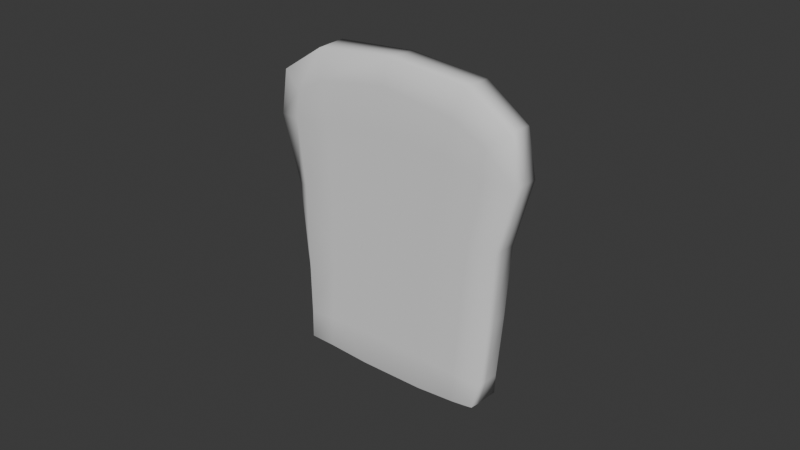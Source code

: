 # Source: slice_bread.blend  (saved by Blender 4.5.91; exported with 4.5.12 LTS)
import bpy
from mathutils import Matrix  # noqa: F401  (used for matrix-valued properties, if any)

bpy.ops.wm.read_factory_settings(use_empty=True)
scene = bpy.context.scene
scene.name = 'Scene'

# ---- collections
col_collection = bpy.data.collections.new('Collection'); scene.collection.children.link(col_collection)

# ---- world
world_world = bpy.data.worlds.new('World'); scene.world = world_world
world_world.use_nodes = True; world_world.node_tree.nodes.clear()
_N = world_world.node_tree.nodes; _L = world_world.node_tree.links
n0 = _N.new('ShaderNodeOutputWorld'); n0.name = 'World Output'; n0.location = (200, 100)
n1 = _N.new('ShaderNodeBackground'); n1.name = 'Background'; n1.location = (-200, 100)
n1.inputs[0].default_value = (0.05088, 0.05088, 0.05088, 1.0)
_L.new(n1.outputs[0], n0.inputs[0])
n0.is_active_output = True
world_world.color = (0.05088, 0.05088, 0.05088)
world_world.sun_shadow_jitter_overblur = 0.0

# ---- meshes
me_mesh_002 = bpy.data.meshes.new('mesh.002')
me_mesh_002.from_pydata([(-0.03211, 0.005942, -0.04884), (0.03164, 0.00628, -0.04951), (-0.0314, -0.005755, -0.0493), (0.03172, -0.005311, -0.04844), (-0.03351, 0.00628, 0.03486), (0.03442, 0.00628, 0.03464), (-0.03342, -0.005757, 0.03429), (0.03264, -0.005757, 0.0344), (-0.03197, 0.002302, -0.04876), (-0.03413, 0.002239, -0.04019), (-0.03268, 0.00628, -0.04005), (-0.02437, 0.00628, -0.0496), (-0.02469, 0.002557, -0.0522), (-0.02456, 0.00628, -0.03947), (0.032, 0.00271, -0.04874), (0.02429, 0.002809, -0.05234), (0.02333, 0.00628, -0.04967), (0.0315, 0.00628, -0.04003), (0.03418, 0.002969, -0.04025), (0.02247, 0.00628, -0.0394), (-0.03178, -0.002228, -0.04875), (-0.02429, -0.002303, -0.05232), (-0.02332, -0.005757, -0.04943), (-0.03126, -0.005757, -0.04003), (-0.03387, -0.002433, -0.04021), (-0.02267, -0.005757, -0.03917), (0.03177, -0.001845, -0.04888), (0.03394, -0.001567, -0.04022), (0.03374, -0.005037, -0.04039), (0.02494, -0.005757, -0.03946), (0.02437, -0.005757, -0.04912), (0.02458, -0.002084, -0.05231), (-0.04021, 0.004542, 0.03927), (-0.02516, 0.004526, 0.04908), (-0.02297, 0.00628, 0.04088), (-0.03396, 0.00628, 0.02582), (-0.04302, 0.004751, 0.0246), (-0.02055, 0.00628, 0.02794), (0.04009, 0.004125, 0.0392), (0.04293, 0.00403, 0.02476), (0.03559, 0.00628, 0.02558), (0.02329, 0.00628, 0.02761), (0.02481, 0.00628, 0.04021), (0.02634, 0.004292, 0.04887), (-0.03463, -0.005757, 0.02504), (-0.02263, -0.005757, 0.02702), (-0.02404, -0.005757, 0.03952), (-0.04026, -0.003785, 0.03893), (-0.04249, -0.003662, 0.02436), (-0.02599, -0.004079, 0.04847), (0.03309, -0.005757, 0.02547), (0.0425, -0.004359, 0.02449), (0.04014, -0.004174, 0.03886), (0.02516, -0.004267, 0.04861), (0.02264, -0.005757, 0.03968), (0.02028, -0.005757, 0.02748), (-0.00134, -0.005757, 0.04318), (-0.002344, -0.005757, 0.02943), (-0.003671, -0.005757, 0.006619), (0.01653, -0.005757, 0.005974), (0.02878, -0.005757, 0.004334), (0.01351, -0.005757, -0.01859), (0.02641, -0.005757, -0.01941), (0.03523, -0.004868, -0.0199), (0.03661, -0.004653, 0.003323), (0.03544, -0.001085, -0.01994), (0.03686, -0.0006298, 0.003326), (0.04268, -0.0003555, 0.02477), (0.03973, -0.00013, 0.03941), (0.0371, 0.003908, 0.003301), (0.03569, 0.003492, -0.01998), (0.03198, 0.00628, -0.01979), (0.03267, 0.00628, 0.003987), (0.02138, 0.00628, -0.01915), (0.02173, 0.00628, 0.005528), (0.005934, 0.00628, -0.01826), (0.004005, 0.00628, 0.00755), (0.002755, 0.00628, 0.03003), (0.001623, 0.00628, 0.04435), (-0.01682, 0.00628, 0.006316), (-0.01351, 0.00628, -0.01858), (-0.02642, 0.00628, -0.01946), (-0.02927, 0.00628, 0.004402), (-0.03579, 0.005491, -0.01999), (-0.03714, 0.005184, 0.003235), (-0.03559, 0.001711, -0.02005), (-0.03695, 0.001188, 0.003166), (-0.04274, 0.0006594, 0.02457), (-0.04003, 0.0004218, 0.03948), (-0.03669, -0.003369, 0.003116), (-0.03534, -0.002889, -0.02005), (-0.03162, -0.005757, -0.01986), (-0.032, -0.005757, 0.003794), (-0.02145, -0.005757, -0.01927), (-0.0212, -0.005757, 0.005287), (-0.005926, -0.005757, -0.01837), (-0.008174, -0.005757, -0.03886), (0.0121, -0.005757, -0.03908), (-0.009455, -0.005757, -0.05018), (0.01161, -0.005757, -0.05012), (-0.009999, -0.002345, -0.0533), (0.0108, -0.002274, -0.05327), (0.01004, 0.002856, -0.05335), (-0.01055, 0.002773, -0.05333), (-0.01118, 0.00628, -0.05057), (0.00914, 0.00628, -0.05054), (0.007851, 0.00628, -0.0394), (-0.01193, 0.00628, -0.03931), (-0.02578, 0.000223, 0.04871), (-0.0005186, -0.004256, 0.05099), (0.0002473, 8.437e-05, 0.05104), (0.0008551, 0.004558, 0.05109), (0.02595, -8.273e-06, 0.04867)], [], [(0, 8, 9, 10), (0, 11, 12, 8), (0, 10, 13, 11), (1, 14, 15, 16), (1, 17, 18, 14), (1, 16, 19, 17), (2, 20, 21, 22), (2, 23, 24, 20), (2, 22, 25, 23), (3, 26, 27, 28), (3, 28, 29, 30), (3, 30, 31, 26), (4, 32, 33, 34), (4, 35, 36, 32), (4, 34, 37, 35), (5, 38, 39, 40), (5, 40, 41, 42), (5, 42, 43, 38), (6, 44, 45, 46), (6, 47, 48, 44), (6, 46, 49, 47), (7, 50, 51, 52), (7, 52, 53, 54), (7, 54, 55, 50), (55, 54, 56, 57), (55, 57, 58, 59), (55, 59, 60, 50), (60, 59, 61, 62), (60, 62, 63, 64), (60, 64, 51, 50), (64, 63, 65, 66), (64, 66, 67, 51), (67, 68, 52, 51), (67, 66, 69, 39), (67, 39, 38, 68), (69, 66, 65, 70), (69, 70, 71, 72), (69, 72, 40, 39), (72, 71, 73, 74), (72, 74, 41, 40), (74, 73, 75, 76), (74, 76, 77, 41), (77, 78, 42, 41), (77, 76, 79, 37), (77, 37, 34, 78), (79, 76, 75, 80), (79, 80, 81, 82), (79, 82, 35, 37), (82, 81, 83, 84), (82, 84, 36, 35), (84, 83, 85, 86), (84, 86, 87, 36), (87, 88, 32, 36), (87, 86, 89, 48), (87, 48, 47, 88), (89, 86, 85, 90), (89, 90, 91, 92), (89, 92, 44, 48), (92, 91, 93, 94), (92, 94, 45, 44), (94, 93, 95, 58), (94, 58, 57, 45), (95, 93, 25, 96), (95, 96, 97, 61), (95, 61, 59, 58), (97, 96, 98, 99), (97, 99, 30, 29), (97, 29, 62, 61), (99, 98, 100, 101), (99, 101, 31, 30), (101, 102, 15, 31), (101, 100, 103, 102), (103, 104, 105, 102), (103, 100, 21, 12), (103, 12, 11, 104), (105, 106, 19, 16), (105, 16, 15, 102), (105, 104, 107, 106), (107, 80, 75, 106), (107, 104, 11, 13), (107, 13, 81, 80), (106, 75, 73, 19), (100, 98, 22, 21), (98, 96, 25, 22), (93, 91, 23, 25), (91, 90, 24, 23), (90, 85, 9, 24), (88, 47, 49, 108), (88, 108, 33, 32), (108, 49, 109, 110), (108, 110, 111, 33), (111, 110, 112, 43), (111, 43, 42, 78), (111, 78, 34, 33), (112, 53, 52, 68), (112, 68, 38, 43), (112, 110, 109, 53), (109, 56, 54, 53), (109, 49, 46, 56), (85, 83, 10, 9), (83, 81, 13, 10), (73, 71, 17, 19), (71, 70, 18, 17), (70, 65, 27, 18), (65, 63, 28, 27), (63, 62, 29, 28), (57, 56, 46, 45), (31, 15, 14, 26), (27, 26, 14, 18), (24, 9, 8, 20), (21, 20, 8, 12)])
me_mesh_002.polygons.foreach_set('use_smooth', [True] * 111)
_uv = me_mesh_002.uv_layers.new(name='UVMap')
_uv.uv.foreach_set('vector', [0.969, 0.988, 0.9548, 1.0, 0.9238, 0.9671, 0.9406, 0.9529, 0.06772, 0.00132, 0.1074, 0.005422, 0.106, 0.02869, 0.06568, 0.01986, 0.05726, 0.8759, 0.05436, 0.8308, 0.09599, 0.8278, 0.09696, 0.8797, 0.3943, 0.00132, 0.4002, 0.01915, 0.357, 0.02477, 0.3518, 0.002424, 0.3836, 0.8808, 0.3844, 0.8316, 0.4066, 0.8324, 0.402, 0.8772, 0.3836, 0.8808, 0.3413, 0.8807, 0.3375, 0.828, 0.3844, 0.8316, 0.426, 0.3264, 0.4086, 0.3324, 0.402, 0.2904, 0.425, 0.2851, 0.5797, 0.0048, 0.5792, 0.05288, 0.5572, 0.05234, 0.5615, 0.007381, 0.5797, 0.0048, 0.6209, 0.00478, 0.6238, 0.05742, 0.5792, 0.05288, 0.03001, 0.01445, 0.04057, -1.248e-08, 0.07493, 0.03017, 0.06198, 0.04241, 0.9026, 0.009299, 0.9132, 0.05043, 0.868, 0.0554, 0.8649, 0.005948, 0.426, 0.003008, 0.4229, 0.04078, 0.3981, 0.04, 0.4083, 0.0004955, 0.05084, 0.4473, 0.01594, 0.4242, 0.09277, 0.3739, 0.1044, 0.4166, 0.05084, 0.4473, 0.04832, 0.4933, 0.00129, 0.4992, 0.01594, 0.4242, 0.05084, 0.4473, 0.1044, 0.4166, 0.1168, 0.4826, 0.04832, 0.4933, 0.3966, 0.4481, 0.4265, 0.4237, 0.4424, 0.4973, 0.403, 0.4938, 0.3966, 0.4481, 0.403, 0.4938, 0.3403, 0.484, 0.3479, 0.4197, 0.3966, 0.4481, 0.3479, 0.4197, 0.3561, 0.3745, 0.4265, 0.4237, 0.572, 0.4347, 0.5652, 0.3877, 0.6265, 0.3972, 0.6198, 0.4609, 0.572, 0.4347, 0.5363, 0.4593, 0.5235, 0.385, 0.5652, 0.3877, 0.572, 0.4347, 0.6198, 0.4609, 0.6097, 0.5075, 0.5363, 0.4593, 0.9088, 0.4332, 0.911, 0.3877, 0.9596, 0.3826, 0.9478, 0.4562, 0.9088, 0.4332, 0.9478, 0.4562, 0.8715, 0.5065, 0.858, 0.4604, 0.9088, 0.4332, 0.858, 0.4604, 0.8456, 0.3981, 0.911, 0.3877, 0.8456, 0.3981, 0.858, 0.4604, 0.7357, 0.479, 0.7301, 0.4087, 0.8456, 0.3981, 0.7301, 0.4087, 0.7226, 0.2921, 0.826, 0.2883, 0.8456, 0.3981, 0.826, 0.2883, 0.8887, 0.2796, 0.911, 0.3877, 0.8887, 0.2796, 0.826, 0.2883, 0.8099, 0.1626, 0.876, 0.1581, 0.8887, 0.2796, 0.876, 0.1581, 0.9214, 0.1553, 0.9291, 0.2743, 0.8887, 0.2796, 0.9291, 0.2743, 0.9596, 0.3826, 0.911, 0.3877, 0.2258, 0.1956, 0.1388, 0.1143, 0.1521, 0.1001, 0.2401, 0.1807, 0.2258, 0.1956, 0.2401, 0.1807, 0.3244, 0.2571, 0.3093, 0.271, 0.3244, 0.2571, 0.3804, 0.3093, 0.3637, 0.3221, 0.3093, 0.271, 0.2904, 0.2894, 0.2043, 0.2151, 0.2198, 0.1978, 0.3055, 0.2727, 0.2904, 0.2894, 0.3055, 0.2727, 0.3611, 0.3237, 0.3472, 0.3406, 0.2198, 0.1978, 0.2043, 0.2151, 0.1141, 0.1368, 0.1298, 0.1194, 0.4151, 0.608, 0.4101, 0.7275, 0.3863, 0.7265, 0.3893, 0.6044, 0.4151, 0.608, 0.3893, 0.6044, 0.403, 0.4938, 0.4424, 0.4973, 0.3893, 0.6044, 0.3863, 0.7265, 0.3318, 0.7235, 0.3331, 0.5969, 0.3893, 0.6044, 0.3331, 0.5969, 0.3403, 0.484, 0.403, 0.4938, 0.3331, 0.5969, 0.3318, 0.7235, 0.2524, 0.7191, 0.2423, 0.5868, 0.3331, 0.5969, 0.2423, 0.5868, 0.2357, 0.4719, 0.3403, 0.484, 0.2357, 0.4719, 0.2298, 0.3989, 0.3479, 0.4197, 0.3403, 0.484, 0.2357, 0.4719, 0.2423, 0.5868, 0.1357, 0.5932, 0.1168, 0.4826, 0.2357, 0.4719, 0.1168, 0.4826, 0.1044, 0.4166, 0.2298, 0.3989, 0.1357, 0.5932, 0.2423, 0.5868, 0.2524, 0.7191, 0.1527, 0.7207, 0.1357, 0.5932, 0.1527, 0.7207, 0.08649, 0.7252, 0.07197, 0.6029, 0.1357, 0.5932, 0.07197, 0.6029, 0.04832, 0.4933, 0.1168, 0.4826, 0.07197, 0.6029, 0.08649, 0.7252, 0.03825, 0.728, 0.03121, 0.6089, 0.07197, 0.6029, 0.03121, 0.6089, 0.00129, 0.4992, 0.04832, 0.4933, 0.7911, 0.7874, 0.8694, 0.8771, 0.8548, 0.8899, 0.7757, 0.8009, 0.7911, 0.7874, 0.7757, 0.8009, 0.701, 0.7154, 0.7167, 0.7016, 0.701, 0.7154, 0.6486, 0.6582, 0.6652, 0.6451, 0.7167, 0.7016, 0.7427, 0.6758, 0.819, 0.7599, 0.8017, 0.7756, 0.7269, 0.6913, 0.7427, 0.6758, 0.7269, 0.6913, 0.6758, 0.6357, 0.6898, 0.619, 0.8017, 0.7756, 0.819, 0.7599, 0.8997, 0.8474, 0.8821, 0.8631, 0.5503, 0.2754, 0.5543, 0.1565, 0.5783, 0.1574, 0.5773, 0.2788, 0.5503, 0.2754, 0.5773, 0.2788, 0.5652, 0.3877, 0.5235, 0.385, 0.5773, 0.2788, 0.5783, 0.1574, 0.6306, 0.16, 0.6327, 0.286, 0.5773, 0.2788, 0.6327, 0.286, 0.6265, 0.3972, 0.5652, 0.3877, 0.6327, 0.286, 0.6306, 0.16, 0.7103, 0.1642, 0.7226, 0.2921, 0.6327, 0.286, 0.7226, 0.2921, 0.7301, 0.4087, 0.6265, 0.3972, 0.7103, 0.1642, 0.6306, 0.16, 0.6238, 0.05742, 0.6983, 0.05904, 0.7103, 0.1642, 0.6983, 0.05904, 0.8022, 0.05764, 0.8099, 0.1626, 0.7103, 0.1642, 0.8099, 0.1626, 0.826, 0.2883, 0.7226, 0.2921, 0.8022, 0.05764, 0.6983, 0.05904, 0.6917, 0.001085, 0.7995, 0.001085, 0.8022, 0.05764, 0.7995, 0.001085, 0.8649, 0.005948, 0.868, 0.0554, 0.8022, 0.05764, 0.868, 0.0554, 0.876, 0.1581, 0.8099, 0.1626, 0.4203, 0.1063, 0.4215, 0.2141, 0.3979, 0.2172, 0.3964, 0.1107, 0.4203, 0.1063, 0.3964, 0.1107, 0.3981, 0.04, 0.4229, 0.04078, 0.2241, 0.3605, 0.2203, 0.3342, 0.2935, 0.3348, 0.2948, 0.3598, 0.2241, 0.3605, 0.1176, 0.3604, 0.1149, 0.3342, 0.2203, 0.3342, 0.1786, 0.03043, 0.1751, 0.007643, 0.2791, 0.006211, 0.284, 0.02881, 0.1149, 0.3342, 0.1176, 0.3604, 0.0443, 0.3599, 0.04227, 0.335, 0.1786, 0.03043, 0.106, 0.02869, 0.1074, 0.005422, 0.1751, 0.007643, 0.2686, 0.8847, 0.2622, 0.8277, 0.3375, 0.828, 0.3413, 0.8807, 0.2791, 0.006211, 0.3518, 0.002424, 0.357, 0.02477, 0.284, 0.02881, 0.2686, 0.8847, 0.1645, 0.8847, 0.1607, 0.827, 0.2622, 0.8277, 0.1607, 0.827, 0.1527, 0.7207, 0.2524, 0.7191, 0.2622, 0.8277, 0.1607, 0.827, 0.1645, 0.8847, 0.09696, 0.8797, 0.09599, 0.8278, 0.1607, 0.827, 0.09599, 0.8278, 0.08649, 0.7252, 0.1527, 0.7207, 0.2622, 0.8277, 0.2524, 0.7191, 0.3318, 0.7235, 0.3375, 0.828, 0.3979, 0.2172, 0.4215, 0.2141, 0.425, 0.2851, 0.402, 0.2904, 0.6917, 0.001085, 0.6983, 0.05904, 0.6238, 0.05742, 0.6209, 0.00478, 0.6306, 0.16, 0.5783, 0.1574, 0.5792, 0.05288, 0.6238, 0.05742, 0.5783, 0.1574, 0.5543, 0.1565, 0.5572, 0.05234, 0.5792, 0.05288, 0.8821, 0.8631, 0.8997, 0.8474, 0.9702, 0.9232, 0.9523, 0.9392, 0.6898, 0.619, 0.6758, 0.6357, 0.6145, 0.5727, 0.6294, 0.5565, 0.6486, 0.6582, 0.5898, 0.5942, 0.6037, 0.5767, 0.6652, 0.6451, 0.6294, 0.5565, 0.6145, 0.5727, 0.5223, 0.4796, 0.5354, 0.4612, 0.5898, 0.5942, 0.4983, 0.4965, 0.513, 0.4787, 0.6037, 0.5767, 0.513, 0.4787, 0.4983, 0.4965, 0.4078, 0.4002, 0.4227, 0.3838, 0.2259, 0.3633, 0.3561, 0.3745, 0.3479, 0.4197, 0.2298, 0.3989, 0.2259, 0.3633, 0.2298, 0.3989, 0.1044, 0.4166, 0.09277, 0.3739, 0.4425, 0.3672, 0.4298, 0.3854, 0.3637, 0.3221, 0.3804, 0.3093, 0.4078, 0.4002, 0.3472, 0.3406, 0.3611, 0.3237, 0.4227, 0.3838, 0.4425, 0.3672, 0.5354, 0.4612, 0.5223, 0.4796, 0.4298, 0.3854, 0.7401, 0.5196, 0.7357, 0.479, 0.858, 0.4604, 0.8715, 0.5065, 0.7401, 0.5196, 0.6097, 0.5075, 0.6198, 0.4609, 0.7357, 0.479, 0.8548, 0.8899, 0.8694, 0.8771, 0.9406, 0.9529, 0.9238, 0.9671, 0.03825, 0.728, 0.08649, 0.7252, 0.09599, 0.8278, 0.05436, 0.8308, 0.3318, 0.7235, 0.3863, 0.7265, 0.3844, 0.8316, 0.3375, 0.828, 0.3863, 0.7265, 0.4101, 0.7275, 0.4066, 0.8324, 0.3844, 0.8316, 0.1298, 0.1194, 0.1141, 0.1368, 0.03516, 0.06893, 0.05069, 0.05163, 0.1521, 0.1001, 0.1388, 0.1143, 0.06198, 0.04241, 0.07493, 0.03017, 0.9214, 0.1553, 0.876, 0.1581, 0.868, 0.0554, 0.9132, 0.05043, 0.7301, 0.4087, 0.7357, 0.479, 0.6198, 0.4609, 0.6265, 0.3972, 0.2948, 0.3598, 0.2935, 0.3348, 0.337, 0.3353, 0.3356, 0.3586, 0.03516, 0.06893, -8.121e-09, 0.0397, 0.01623, 0.02288, 0.05069, 0.05163, 0.9523, 0.9392, 0.9702, 0.9232, 1.0, 0.9572, 0.9826, 0.9725, 0.0443, 0.3599, 0.001806, 0.3593, 0.001045, 0.3361, 0.04227, 0.335])
me_mesh_002.update()
me_mesh_002.normals_split_custom_set([tuple(v) for v in zip(*[iter([-0.4068, 0.8538, -0.3248, -0.7781, 0.1021, -0.6198, -0.9912, 0.04604, -0.1238, -0.4107, 0.9108, -0.04315, -0.4068, 0.8538, -0.3248, -0.05091, 0.9558, -0.2896, -0.1772, 0.2385, -0.9548, -0.7781, 0.1021, -0.6198, -0.4068, 0.8538, -0.3248, -0.4107, 0.9108, -0.04315, -0.01498, 0.9999, 0.001625, -0.05091, 0.9558, -0.2896, 0.3175, 0.9093, -0.2689, 0.7601, 0.17, -0.6272, 0.1645, 0.2554, -0.9528, 0.03335, 0.9656, -0.258, 0.3175, 0.9093, -0.2689, 0.2478, 0.9686, -0.02024, 0.9478, 0.3022, -0.1021, 0.7601, 0.17, -0.6272, 0.3175, 0.9093, -0.2689, 0.03335, 0.9656, -0.258, 1.013e-08, 1.0, -1.801e-07, 0.2478, 0.9686, -0.02024, -0.3214, -0.9088, -0.2661, -0.7594, -0.2129, -0.6148, -0.1634, -0.2805, -0.9459, -0.03209, -0.9668, -0.2536, -0.3214, -0.9088, -0.2661, -0.2593, -0.9656, -0.01968, -0.9325, -0.3477, -0.09822, -0.7594, -0.2129, -0.6148, -0.3214, -0.9088, -0.2661, -0.03209, -0.9668, -0.2536, -1.386e-05, -1.0, -1.155e-05, -0.2593, -0.9656, -0.01968, 0.4148, -0.8508, -0.3227, 0.7572, -0.1322, -0.6397, 0.991, -0.05191, -0.1233, 0.4358, -0.8989, -0.04441, 0.4148, -0.8508, -0.3227, 0.4358, -0.8989, -0.04441, 0.03335, -0.9994, -0.0001471, 0.06286, -0.9606, -0.2708, 0.4148, -0.8508, -0.3227, 0.06286, -0.9606, -0.2708, 0.1754, -0.2887, -0.9412, 0.7572, -0.1322, -0.6397, -0.09417, 0.9928, 0.0739, -0.5, 0.7833, 0.3695, -0.1724, 0.7721, 0.6116, -0.02395, 0.9961, 0.08516, -0.09417, 0.9928, 0.0739, -0.06719, 0.9977, -0.002275, -0.5768, 0.8159, -0.0415, -0.5, 0.7833, 0.3695, -0.09417, 0.9928, 0.0739, -0.02395, 0.9961, 0.08516, -6.628e-09, 1.0, -1.711e-07, -0.06719, 0.9977, -0.002275, 0.1372, 0.9864, 0.09079, 0.5826, 0.7086, 0.398, 0.7577, 0.6494, -0.06377, 0.1278, 0.9917, -0.01075, 0.1372, 0.9864, 0.09079, 0.1278, 0.9917, -0.01075, 1.876e-08, 1.0, -1.657e-07, 0.03272, 0.9947, 0.09701, 0.1372, 0.9864, 0.09079, 0.03272, 0.9947, 0.09701, 0.194, 0.7504, 0.6318, 0.5826, 0.7086, 0.398, -0.12, -0.99, 0.07405, -0.1205, -0.9926, -0.01226, -6.334e-09, -1.0, 1.689e-07, -0.02802, -0.9962, 0.08236, -0.12, -0.99, 0.07405, -0.5261, -0.7735, 0.3534, -0.7002, -0.7106, -0.06896, -0.1205, -0.9926, -0.01226, -0.12, -0.99, 0.07405, -0.02802, -0.9962, 0.08236, -0.1754, -0.8, 0.5738, -0.5261, -0.7735, 0.3534, 0.08349, -0.9945, 0.06272, 0.06365, -0.998, -0.003257, 0.5406, -0.8402, -0.04329, 0.4586, -0.8238, 0.3334, 0.08349, -0.9945, 0.06272, 0.4586, -0.8238, 0.3334, 0.1582, -0.8246, 0.5432, 0.02114, -0.9971, 0.07314, 0.08349, -0.9945, 0.06272, 0.02114, -0.9971, 0.07314, 3.183e-09, -1.0, 1.595e-07, 0.06365, -0.998, -0.003257, 3.183e-09, -1.0, 1.595e-07, 0.02114, -0.9971, 0.07314, -0.001286, -0.9972, 0.07473, 3.048e-09, -1.0, 1.65e-07, 3.183e-09, -1.0, 1.595e-07, 3.048e-09, -1.0, 1.65e-07, 2.223e-10, -1.0, 1.628e-07, 6.23e-09, -1.0, 1.661e-07, 3.183e-09, -1.0, 1.595e-07, 6.23e-09, -1.0, 1.661e-07, 0.05179, -0.9986, -0.00629, 0.06365, -0.998, -0.003257, 0.05179, -0.9986, -0.00629, 6.23e-09, -1.0, 1.661e-07, 1.357e-09, -1.0, 1.782e-07, 0.04211, -0.9991, -0.001503, 0.05179, -0.9986, -0.00629, 0.04211, -0.9991, -0.001503, 0.468, -0.8833, -0.02783, 0.4971, -0.8643, -0.07671, 0.05179, -0.9986, -0.00629, 0.4971, -0.8643, -0.07671, 0.5406, -0.8402, -0.04329, 0.06365, -0.998, -0.003257, 0.4971, -0.8643, -0.07671, 0.468, -0.8833, -0.02783, 0.9963, -0.05553, -0.06564, 0.9858, -0.05304, -0.1594, 0.4971, -0.8643, -0.07671, 0.9858, -0.05304, -0.1594, 0.9954, -0.04181, -0.08604, 0.5406, -0.8402, -0.04329, 0.9954, -0.04181, -0.08604, 0.816, -0.05358, 0.5756, 0.4586, -0.8238, 0.3334, 0.5406, -0.8402, -0.04329, 0.9954, -0.04181, -0.08604, 0.9858, -0.05304, -0.1594, 0.8171, 0.5636, -0.1213, 0.7577, 0.6494, -0.06377, 0.9954, -0.04181, -0.08604, 0.7577, 0.6494, -0.06377, 0.5826, 0.7086, 0.398, 0.816, -0.05358, 0.5756, 0.8171, 0.5636, -0.1213, 0.9858, -0.05304, -0.1594, 0.9963, -0.05553, -0.06564, 0.9038, 0.4241, -0.05786, 0.8171, 0.5636, -0.1213, 0.9038, 0.4241, -0.05786, 0.1932, 0.9811, -0.01173, 0.1463, 0.9891, -0.01861, 0.8171, 0.5636, -0.1213, 0.1463, 0.9891, -0.01861, 0.1278, 0.9917, -0.01075, 0.7577, 0.6494, -0.06377, 0.1463, 0.9891, -0.01861, 0.1932, 0.9811, -0.01173, 2.383e-08, 1.0, -1.756e-07, 2.049e-08, 1.0, -1.693e-07, 0.1463, 0.9891, -0.01861, 2.049e-08, 1.0, -1.693e-07, 1.876e-08, 1.0, -1.657e-07, 0.1278, 0.9917, -0.01075, 2.049e-08, 1.0, -1.693e-07, 2.383e-08, 1.0, -1.756e-07, 3.818e-09, 1.0, -1.709e-07, -1.062e-09, 1.0, -1.766e-07, 2.049e-08, 1.0, -1.693e-07, -1.062e-09, 1.0, -1.766e-07, -4.484e-10, 1.0, -1.736e-07, 1.876e-08, 1.0, -1.657e-07, -4.484e-10, 1.0, -1.736e-07, 0.00201, 0.9961, 0.08801, 0.03272, 0.9947, 0.09701, 1.876e-08, 1.0, -1.657e-07, -4.484e-10, 1.0, -1.736e-07, -1.062e-09, 1.0, -1.766e-07, -9.179e-09, 1.0, -1.761e-07, -6.628e-09, 1.0, -1.711e-07, -4.484e-10, 1.0, -1.736e-07, -6.628e-09, 1.0, -1.711e-07, -0.02395, 0.9961, 0.08516, 0.00201, 0.9961, 0.08801, -9.179e-09, 1.0, -1.761e-07, -1.062e-09, 1.0, -1.766e-07, 3.818e-09, 1.0, -1.709e-07, -1.346e-08, 1.0, -1.539e-07, -9.179e-09, 1.0, -1.761e-07, -1.346e-08, 1.0, -1.539e-07, -0.03184, 0.9995, 0.001897, -0.05097, 0.9987, -0.005799, -9.179e-09, 1.0, -1.761e-07, -0.05097, 0.9987, -0.005799, -0.06719, 0.9977, -0.002275, -6.628e-09, 1.0, -1.711e-07, -0.05097, 0.9987, -0.005799, -0.03184, 0.9995, 0.001897, -0.4554, 0.8899, -0.02757, -0.5091, 0.8572, -0.07796, -0.05097, 0.9987, -0.005799, -0.5091, 0.8572, -0.07796, -0.5768, 0.8159, -0.0415, -0.06719, 0.9977, -0.002275, -0.5091, 0.8572, -0.07796, -0.4554, 0.8899, -0.02757, -0.9973, -0.007503, -0.07346, -0.9858, -0.05175, -0.1598, -0.5091, 0.8572, -0.07796, -0.9858, -0.05175, -0.1598, -0.9949, -0.04464, -0.09035, -0.5768, 0.8159, -0.0415, -0.9949, -0.04464, -0.09035, -0.8159, -0.02764, 0.5775, -0.5, 0.7833, 0.3695, -0.5768, 0.8159, -0.0415, -0.9949, -0.04464, -0.09035, -0.9858, -0.05175, -0.1598, -0.7785, -0.617, -0.1151, -0.7002, -0.7106, -0.06896, -0.9949, -0.04464, -0.09035, -0.7002, -0.7106, -0.06896, -0.5261, -0.7735, 0.3534, -0.8159, -0.02764, 0.5775, -0.7785, -0.617, -0.1151, -0.9858, -0.05175, -0.1598, -0.9973, -0.007503, -0.07346, -0.8795, -0.4727, -0.05467, -0.7785, -0.617, -0.1151, -0.8795, -0.4727, -0.05467, -0.201, -0.9795, -0.01112, -0.1463, -0.9891, -0.01833, -0.7785, -0.617, -0.1151, -0.1463, -0.9891, -0.01833, -0.1205, -0.9926, -0.01226, -0.7002, -0.7106, -0.06896, -0.1463, -0.9891, -0.01833, -0.201, -0.9795, -0.01112, 1.729e-09, -1.0, 1.474e-07, 2.864e-10, -1.0, 1.599e-07, -0.1463, -0.9891, -0.01833, 2.864e-10, -1.0, 1.599e-07, -6.334e-09, -1.0, 1.689e-07, -0.1205, -0.9926, -0.01226, 2.864e-10, -1.0, 1.599e-07, 1.729e-09, -1.0, 1.474e-07, -1.758e-09, -1.0, 1.621e-07, 2.223e-10, -1.0, 1.628e-07, 2.864e-10, -1.0, 1.599e-07, 2.223e-10, -1.0, 1.628e-07, 3.048e-09, -1.0, 1.65e-07, -6.334e-09, -1.0, 1.689e-07, -1.758e-09, -1.0, 1.621e-07, 1.729e-09, -1.0, 1.474e-07, -1.386e-05, -1.0, -1.155e-05, -3.039e-09, -1.0, 1.484e-07, -1.758e-09, -1.0, 1.621e-07, -3.039e-09, -1.0, 1.484e-07, 3.077e-09, -1.0, 1.578e-07, 1.357e-09, -1.0, 1.782e-07, -1.758e-09, -1.0, 1.621e-07, 1.357e-09, -1.0, 1.782e-07, 6.23e-09, -1.0, 1.661e-07, 2.223e-10, -1.0, 1.628e-07, 3.077e-09, -1.0, 1.578e-07, -3.039e-09, -1.0, 1.484e-07, -0.005489, -0.9714, -0.2374, 0.008393, -0.9692, -0.2463, 3.077e-09, -1.0, 1.578e-07, 0.008393, -0.9692, -0.2463, 0.06286, -0.9606, -0.2708, 0.03335, -0.9994, -0.0001471, 3.077e-09, -1.0, 1.578e-07, 0.03335, -0.9994, -0.0001471, 0.04211, -0.9991, -0.001503, 1.357e-09, -1.0, 1.782e-07, 0.008393, -0.9692, -0.2463, -0.005489, -0.9714, -0.2374, -0.02533, -0.3448, -0.9384, 0.02872, -0.344, -0.9385, 0.008393, -0.9692, -0.2463, 0.02872, -0.344, -0.9385, 0.1754, -0.2887, -0.9412, 0.06286, -0.9606, -0.2708, 0.02872, -0.344, -0.9385, 0.02631, 0.3067, -0.9514, 0.1645, 0.2554, -0.9528, 0.1754, -0.2887, -0.9412, 0.02872, -0.344, -0.9385, -0.02533, -0.3448, -0.9384, -0.03029, 0.297, -0.9544, 0.02631, 0.3067, -0.9514, -0.03029, 0.297, -0.9544, -0.008887, 0.9668, -0.2553, 0.006526, 0.9697, -0.2444, 0.02631, 0.3067, -0.9514, -0.03029, 0.297, -0.9544, -0.02533, -0.3448, -0.9384, -0.1634, -0.2805, -0.9459, -0.1772, 0.2385, -0.9548, -0.03029, 0.297, -0.9544, -0.1772, 0.2385, -0.9548, -0.05091, 0.9558, -0.2896, -0.008887, 0.9668, -0.2553, 0.006526, 0.9697, -0.2444, 5.388e-09, 1.0, -1.983e-07, 1.013e-08, 1.0, -1.801e-07, 0.03335, 0.9656, -0.258, 0.006526, 0.9697, -0.2444, 0.03335, 0.9656, -0.258, 0.1645, 0.2554, -0.9528, 0.02631, 0.3067, -0.9514, 0.006526, 0.9697, -0.2444, -0.008887, 0.9668, -0.2553, -2.799e-09, 1.0, -1.999e-07, 5.388e-09, 1.0, -1.983e-07, -2.799e-09, 1.0, -1.999e-07, -1.346e-08, 1.0, -1.539e-07, 3.818e-09, 1.0, -1.709e-07, 5.388e-09, 1.0, -1.983e-07, -2.799e-09, 1.0, -1.999e-07, -0.008887, 0.9668, -0.2553, -0.05091, 0.9558, -0.2896, -0.01498, 0.9999, 0.001625, -2.799e-09, 1.0, -1.999e-07, -0.01498, 0.9999, 0.001625, -0.03184, 0.9995, 0.001897, -1.346e-08, 1.0, -1.539e-07, 5.388e-09, 1.0, -1.983e-07, 3.818e-09, 1.0, -1.709e-07, 2.383e-08, 1.0, -1.756e-07, 1.013e-08, 1.0, -1.801e-07, -0.02533, -0.3448, -0.9384, -0.005489, -0.9714, -0.2374, -0.03209, -0.9668, -0.2536, -0.1634, -0.2805, -0.9459, -0.005489, -0.9714, -0.2374, -3.039e-09, -1.0, 1.484e-07, -1.386e-05, -1.0, -1.155e-05, -0.03209, -0.9668, -0.2536, 1.729e-09, -1.0, 1.474e-07, -0.201, -0.9795, -0.01112, -0.2593, -0.9656, -0.01968, -1.386e-05, -1.0, -1.155e-05, -0.201, -0.9795, -0.01112, -0.8795, -0.4727, -0.05467, -0.9325, -0.3477, -0.09822, -0.2593, -0.9656, -0.01968, -0.8795, -0.4727, -0.05467, -0.9973, -0.007503, -0.07346, -0.9912, 0.04604, -0.1238, -0.9325, -0.3477, -0.09822, -0.8159, -0.02764, 0.5775, -0.5261, -0.7735, 0.3534, -0.1754, -0.8, 0.5738, -0.2765, -0.02594, 0.9606, -0.8159, -0.02764, 0.5775, -0.2765, -0.02594, 0.9606, -0.1724, 0.7721, 0.6116, -0.5, 0.7833, 0.3695, -0.2765, -0.02594, 0.9606, -0.1754, -0.8, 0.5738, -0.003063, -0.8176, 0.5757, 0.00049, -0.032, 0.9995, -0.2765, -0.02594, 0.9606, 0.00049, -0.032, 0.9995, 0.005219, 0.7636, 0.6456, -0.1724, 0.7721, 0.6116, 0.005219, 0.7636, 0.6456, 0.00049, -0.032, 0.9995, 0.2813, -0.04862, 0.9584, 0.194, 0.7504, 0.6318, 0.005219, 0.7636, 0.6456, 0.194, 0.7504, 0.6318, 0.03272, 0.9947, 0.09701, 0.00201, 0.9961, 0.08801, 0.005219, 0.7636, 0.6456, 0.00201, 0.9961, 0.08801, -0.02395, 0.9961, 0.08516, -0.1724, 0.7721, 0.6116, 0.2813, -0.04862, 0.9584, 0.1582, -0.8246, 0.5432, 0.4586, -0.8238, 0.3334, 0.816, -0.05358, 0.5756, 0.2813, -0.04862, 0.9584, 0.816, -0.05358, 0.5756, 0.5826, 0.7086, 0.398, 0.194, 0.7504, 0.6318, 0.2813, -0.04862, 0.9584, 0.00049, -0.032, 0.9995, -0.003063, -0.8176, 0.5757, 0.1582, -0.8246, 0.5432, -0.003063, -0.8176, 0.5757, -0.001286, -0.9972, 0.07473, 0.02114, -0.9971, 0.07314, 0.1582, -0.8246, 0.5432, -0.003063, -0.8176, 0.5757, -0.1754, -0.8, 0.5738, -0.02802, -0.9962, 0.08236, -0.001286, -0.9972, 0.07473, -0.9973, -0.007503, -0.07346, -0.4554, 0.8899, -0.02757, -0.4107, 0.9108, -0.04315, -0.9912, 0.04604, -0.1238, -0.4554, 0.8899, -0.02757, -0.03184, 0.9995, 0.001897, -0.01498, 0.9999, 0.001625, -0.4107, 0.9108, -0.04315, 2.383e-08, 1.0, -1.756e-07, 0.1932, 0.9811, -0.01173, 0.2478, 0.9686, -0.02024, 1.013e-08, 1.0, -1.801e-07, 0.1932, 0.9811, -0.01173, 0.9038, 0.4241, -0.05786, 0.9478, 0.3022, -0.1021, 0.2478, 0.9686, -0.02024, 0.9038, 0.4241, -0.05786, 0.9963, -0.05553, -0.06564, 0.991, -0.05191, -0.1233, 0.9478, 0.3022, -0.1021, 0.9963, -0.05553, -0.06564, 0.468, -0.8833, -0.02783, 0.4358, -0.8989, -0.04441, 0.991, -0.05191, -0.1233, 0.468, -0.8833, -0.02783, 0.04211, -0.9991, -0.001503, 0.03335, -0.9994, -0.0001471, 0.4358, -0.8989, -0.04441, 3.048e-09, -1.0, 1.65e-07, -0.001286, -0.9972, 0.07473, -0.02802, -0.9962, 0.08236, -6.334e-09, -1.0, 1.689e-07, 0.1754, -0.2887, -0.9412, 0.1645, 0.2554, -0.9528, 0.7601, 0.17, -0.6272, 0.7572, -0.1322, -0.6397, 0.991, -0.05191, -0.1233, 0.7572, -0.1322, -0.6397, 0.7601, 0.17, -0.6272, 0.9478, 0.3022, -0.1021, -0.9325, -0.3477, -0.09822, -0.9912, 0.04604, -0.1238, -0.7781, 0.1021, -0.6198, -0.7594, -0.2129, -0.6148, -0.1634, -0.2805, -0.9459, -0.7594, -0.2129, -0.6148, -0.7781, 0.1021, -0.6198, -0.1772, 0.2385, -0.9548])] * 3)])

# ---- objects
ob_slice_bread = bpy.data.objects.new('slice_bread', me_mesh_002)

# ---- transforms, parenting, visibility, modifiers, constraints
ob_slice_bread.location = (-4.138e-10, -0.01439, 0.002571)
ob_slice_bread.color = (0.8, 0.8, 0.8, 1.0)

# ---- collection membership
col_collection.objects.link(ob_slice_bread)

# ---- scene / render settings (as saved in the file)
scene.frame_start = 1; scene.frame_end = 250; scene.frame_set(1)
scene.render.engine = 'BLENDER_EEVEE_NEXT'
bpy.context.view_layer.update()

# ---- added for rendering (the .blend has no active camera and no usable light): camera, sun
cam_auto = bpy.data.cameras.new('AutoCamera')
cam_auto.lens = 50.0
cam_auto.sensor_width = 36.0
cam_auto.clip_end = 1000.0
ob_auto_camera = bpy.data.objects.new('AutoCamera', cam_auto)
scene.collection.objects.link(ob_auto_camera)
ob_auto_camera.location = (0.184999, -0.236178, 0.149479)
ob_auto_camera.rotation_euler = (1.09748, -7.21219e-08, 0.694738)
scene.camera = ob_auto_camera
light_auto_sun = bpy.data.lights.new('AutoSun', 'SUN')
light_auto_sun.energy = 3.0
light_auto_sun.angle = 0.0523599
ob_auto_sun = bpy.data.objects.new('AutoSun', light_auto_sun)
scene.collection.objects.link(ob_auto_sun)
ob_auto_sun.rotation_euler = (0.872665, 0.174533, 0.523599)
bpy.context.view_layer.update()
